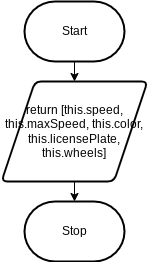

The diagram above was exported from draw.io. Its source (the exported page's mxGraphModel, read from the mxfile embedded in the PNG):
<mxGraphModel dx="300" dy="526" grid="1" gridSize="10" guides="1" tooltips="1" connect="1" arrows="1" fold="1" page="1" pageScale="1" pageWidth="827" pageHeight="1169" math="0" shadow="0">
  <root>
    <mxCell id="0" />
    <mxCell id="1" parent="0" />
    <mxCell id="5" style="edgeStyle=none;html=1;" edge="1" parent="1" source="2" target="4">
      <mxGeometry relative="1" as="geometry" />
    </mxCell>
    <mxCell id="2" value="Start" style="strokeWidth=2;html=1;shape=mxgraph.flowchart.terminator;whiteSpace=wrap;" vertex="1" parent="1">
      <mxGeometry x="314" y="280" width="100" height="60" as="geometry" />
    </mxCell>
    <mxCell id="3" value="Stop" style="strokeWidth=2;html=1;shape=mxgraph.flowchart.terminator;whiteSpace=wrap;" vertex="1" parent="1">
      <mxGeometry x="314" y="480" width="100" height="60" as="geometry" />
    </mxCell>
    <mxCell id="6" style="edgeStyle=none;html=1;entryX=0.5;entryY=0;entryDx=0;entryDy=0;entryPerimeter=0;" edge="1" parent="1" source="4" target="3">
      <mxGeometry relative="1" as="geometry" />
    </mxCell>
    <mxCell id="4" value="&lt;div&gt;return [this.speed, this.maxSpeed, this.color, this.licensePlate, this.wheels]&lt;/div&gt;" style="shape=parallelogram;html=1;strokeWidth=2;perimeter=parallelogramPerimeter;whiteSpace=wrap;rounded=1;arcSize=12;size=0.23;" vertex="1" parent="1">
      <mxGeometry x="291" y="360" width="146" height="100" as="geometry" />
    </mxCell>
  </root>
</mxGraphModel>